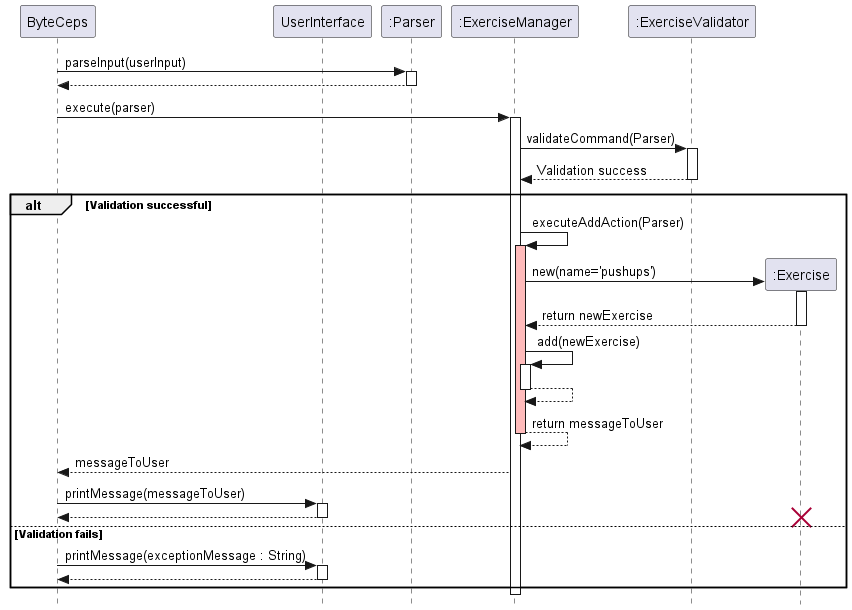

The diagram above was rendered by PlantUML. Its source (embedded in the PNG):
@startuml SequenceDiagram

skinparam classAttributeIconSize 0
skinparam style strictuml

participant ByteCeps as User
participant UserInterface
participant ":Parser" as Parser
participant ":ExerciseManager" as ExerciseManager
participant ":ExerciseValidator" as Validator

User -> Parser : parseInput(userInput)
activate Parser
User <-- Parser
deactivate Parser

User -> ExerciseManager : execute(parser)
activate ExerciseManager

ExerciseManager -> Validator : validateCommand(Parser)
activate Validator
Validator --> ExerciseManager : Validation success
deactivate Validator

alt Validation successful
    ExerciseManager -> ExerciseManager : executeAddAction(Parser)
    activate ExerciseManager #FFBBBB

    create ":Exercise" as Exercise
    ExerciseManager -> Exercise : new(name='pushups')
    activate Exercise
    Exercise --> ExerciseManager : return newExercise
    deactivate Exercise

    ExerciseManager -> ExerciseManager : add(newExercise)
    activate ExerciseManager
    ExerciseManager --> ExerciseManager : 
    deactivate ExerciseManager #FFBBBB

    ExerciseManager --> ExerciseManager : return messageToUser
    deactivate ExerciseManager

    ExerciseManager --> User: messageToUser
    User -> UserInterface: printMessage(messageToUser)
    activate UserInterface
    UserInterface --> User
    deactivate UserInterface
    destroy Exercise

else Validation fails
    User -> UserInterface: printMessage(exceptionMessage : String)
    activate UserInterface
    UserInterface --> User:
    deactivate UserInterface
end

deactivate ExerciseManager
deactivate Parser

@enduml